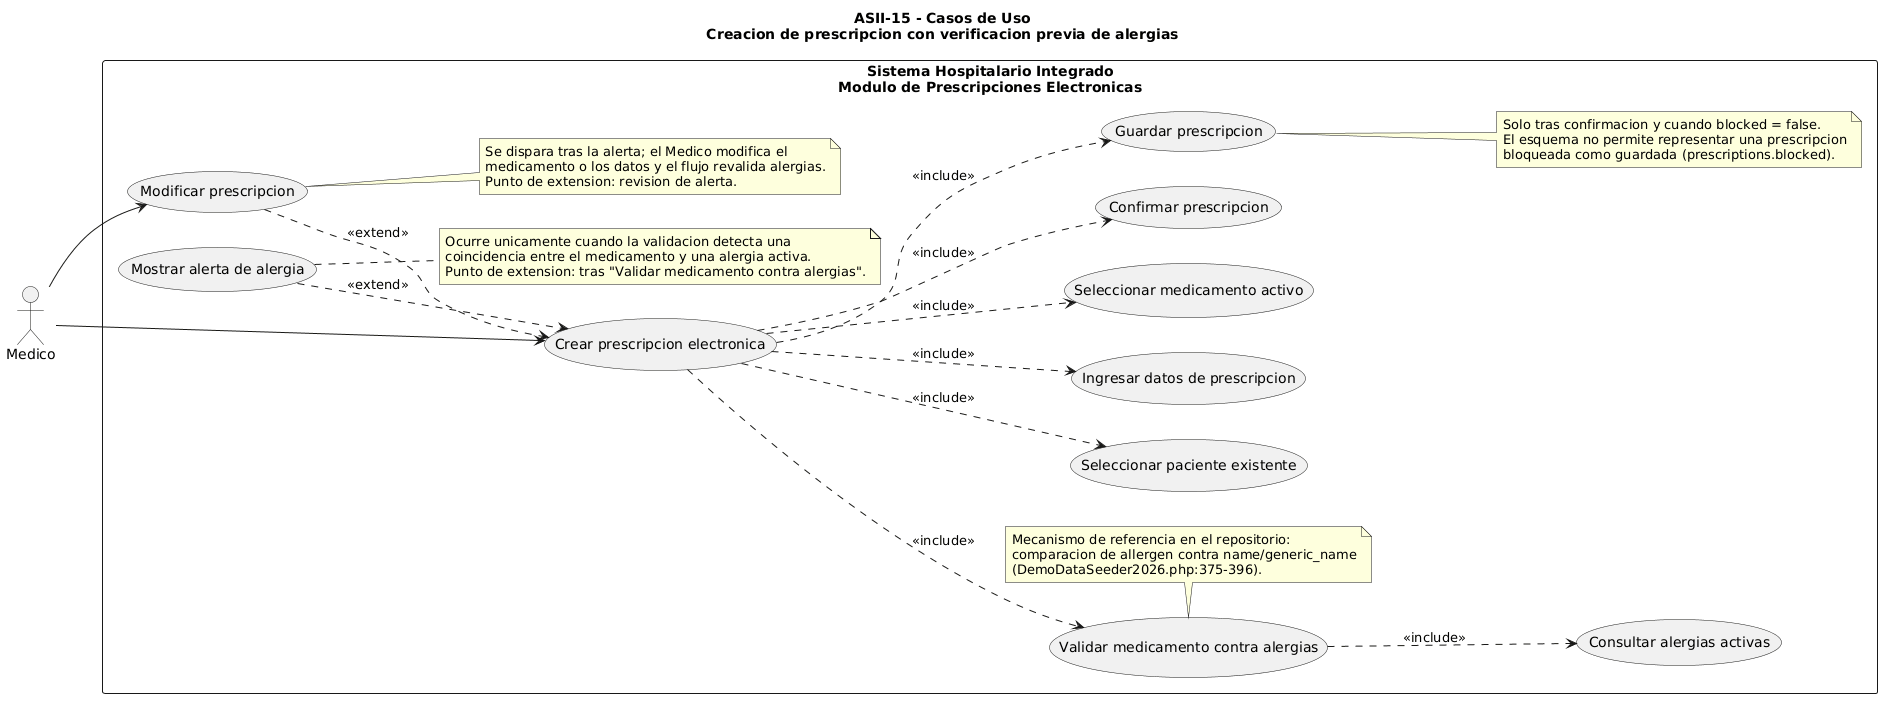

The diagram above was rendered by PlantUML. Its source (embedded in the PNG):
@startuml
' ASII-15 - Diagrama de Casos de Uso
' Proceso: Creacion de prescripcion con verificacion previa de alergias.
' Actor: Medico (rol "Medico" existe en RoleSeeder.php).
' Paciente = entidad consultada (tabla patients), NO actor.
' HIS = limite del sistema, NO actor.
' Datos ficticios: Dr(a). Demo 1, paciente PAC-DEM-0001, Amoxicilina 500mg.

left to right direction
skinparam packageStyle rectangle

title ASII-15 - Casos de Uso\nCreacion de prescripcion con verificacion previa de alergias

actor "Medico" as Medico

rectangle "Sistema Hospitalario Integrado\nModulo de Prescripciones Electronicas" as LMTD {

  usecase "Crear prescripcion electronica" as UC_Crear
  usecase "Seleccionar paciente existente" as UC_Paciente
  usecase "Ingresar datos de prescripcion" as UC_Datos
  usecase "Seleccionar medicamento activo" as UC_Med
  usecase "Consultar alergias activas" as UC_Alergias
  usecase "Validar medicamento contra alergias" as UC_Validar
  usecase "Mostrar alerta de alergia" as UC_Alerta
  usecase "Modificar prescripcion" as UC_Modificar
  usecase "Confirmar prescripcion" as UC_Confirmar
  usecase "Guardar prescripcion" as UC_Guardar

  Medico --> UC_Crear
  Medico --> UC_Modificar

  ' <<include>>: comportamiento obligatorio; la flecha va del caso base al caso incluido.
  UC_Crear ..> UC_Paciente : <<include>>
  UC_Crear ..> UC_Datos : <<include>>
  UC_Crear ..> UC_Med : <<include>>
  UC_Crear ..> UC_Validar : <<include>>
  UC_Validar ..> UC_Alergias : <<include>>
  UC_Crear ..> UC_Confirmar : <<include>>
  UC_Crear ..> UC_Guardar : <<include>>

  ' <<extend>>: comportamiento condicional; la flecha va del caso condicional al caso base.
  UC_Alerta ..> UC_Crear : <<extend>>
  UC_Modificar ..> UC_Crear : <<extend>>

  note right of UC_Alerta
    Ocurre unicamente cuando la validacion detecta una
    coincidencia entre el medicamento y una alergia activa.
    Punto de extension: tras "Validar medicamento contra alergias".
  end note

  note right of UC_Modificar
    Se dispara tras la alerta; el Medico modifica el
    medicamento o los datos y el flujo revalida alergias.
    Punto de extension: revision de alerta.
  end note

  note right of UC_Guardar
    Solo tras confirmacion y cuando blocked = false.
    El esquema no permite representar una prescripcion
    bloqueada como guardada (prescriptions.blocked).
  end note

  note bottom of UC_Validar
    Mecanismo de referencia en el repositorio:
    comparacion de allergen contra name/generic_name
    (DemoDataSeeder2026.php:375-396).
  end note
}
@enduml